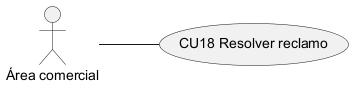

The diagram above was rendered by PlantUML. Its source (embedded in the PNG):
@startuml CU18_caso_de_uso
left to right direction
actor "Área comercial" as ACT
usecase "CU18 Resolver reclamo" as UC
ACT -- UC
@enduml